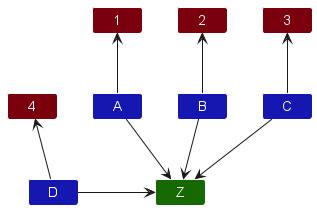

The diagram above was rendered by PlantUML. Its source (embedded in the PNG):
@startuml
!include ../style.puml

Class A LOGIC_COLOR_T3
Class B LOGIC_COLOR_T3
Class C LOGIC_COLOR_T3
Class D LOGIC_COLOR_T3

Class 1 MODEL_COLOR_T3
Class 2 MODEL_COLOR_T3
Class 3 MODEL_COLOR_T3
Class 4 MODEL_COLOR_T3

Class Z UI_COLOR_T3

'default is down
A --> Z
'specify down
B -down-> Z
'shorthand for down
C -d-> Z
'arrow lengths take priority
D -down> Z

A -up-> 1
B -up-> 2
C -up-> 3
D -up-> 4
@enduml